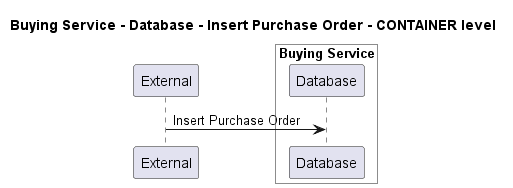

The diagram above was rendered by PlantUML. Its source (embedded in the PNG):
@startuml
!pragma layout smetana

title Buying Service - Database - Insert Purchase Order - CONTAINER level

participant "External" as C4InterFlow.SoftwareSystems.ExternalSystem

box "Buying Service" #White
    participant "Database" as ECommercePlatform.SoftwareSystems.BuyingService.Containers.Database
end box


C4InterFlow.SoftwareSystems.ExternalSystem -> ECommercePlatform.SoftwareSystems.BuyingService.Containers.Database : Insert Purchase Order


@enduml